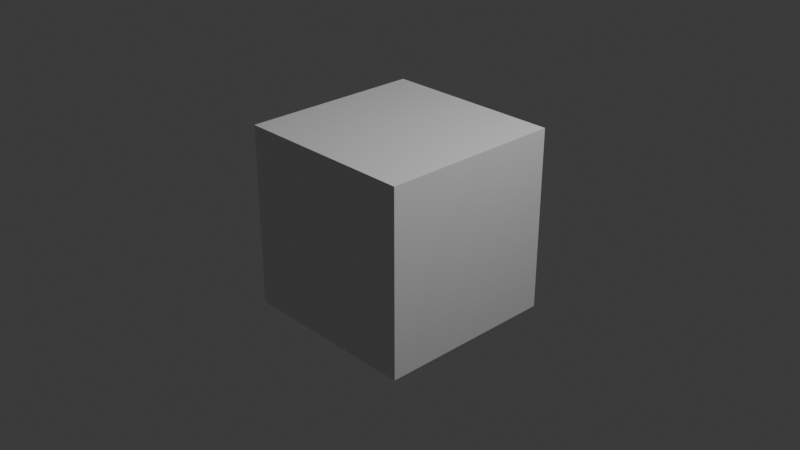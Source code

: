 # Source: 2.blend  (saved by Blender 4.3.34; exported with 4.5.12 LTS)
import bpy
from mathutils import Matrix  # noqa: F401  (used for matrix-valued properties, if any)

bpy.ops.wm.read_factory_settings(use_empty=True)
scene = bpy.context.scene
scene.name = 'Scene'

# ---- collections
col_collection = bpy.data.collections.new('Collection'); scene.collection.children.link(col_collection)

# ---- materials (node trees are filled in below, after node groups)
mat_material = bpy.data.materials.new('Material')
mat_material.alpha_threshold = 0.0
mat_material.roughness = 0.5
mat_material.line_color = (0.0, 0.0, 0.0, 1.0)

# ---- material node trees
mat_material.use_nodes = True; mat_material.node_tree.nodes.clear()
_N = mat_material.node_tree.nodes; _L = mat_material.node_tree.links
n0 = _N.new('ShaderNodeOutputMaterial'); n0.name = 'Material Output'; n0.location = (300, 300)
n1 = _N.new('ShaderNodeBsdfPrincipled'); n1.name = 'Principled BSDF'; n1.location = (10, 300)
n1.inputs[3].default_value = 1.45
_L.new(n1.outputs[0], n0.inputs[0])
n0.is_active_output = True

# ---- world
world_world = bpy.data.worlds.new('World'); scene.world = world_world
world_world.use_nodes = True; world_world.node_tree.nodes.clear()
_N = world_world.node_tree.nodes; _L = world_world.node_tree.links
n0 = _N.new('ShaderNodeOutputWorld'); n0.name = 'World Output'; n0.location = (300, 300)
n1 = _N.new('ShaderNodeBackground'); n1.name = 'Background'; n1.location = (10, 300)
n1.inputs[0].default_value = (0.05088, 0.05088, 0.05088, 1.0)
_L.new(n1.outputs[0], n0.inputs[0])
n0.is_active_output = True
world_world.color = (0.05088, 0.05088, 0.05088)
world_world.sun_shadow_jitter_overblur = 0.0

# ---- cameras
cam_camera = bpy.data.cameras.new('Camera')
cam_camera.clip_end = 100.0
cam_camera.ortho_scale = 7.314

# ---- lights
light_light = bpy.data.lights.new('Light', 'POINT')
light_light.energy = 1000.0
light_light.shadow_soft_size = 0.1

# ---- meshes
me_cube = bpy.data.meshes.new('Cube')
me_cube.from_pydata([(1.0, 1.0, 1.0), (1.0, 1.0, -1.0), (1.0, -1.0, 1.0), (1.0, -1.0, -1.0), (-1.0, 1.0, 1.0), (-1.0, 1.0, -1.0), (-1.0, -1.0, 1.0), (-1.0, -1.0, -1.0)], [], [(0, 4, 6, 2), (3, 2, 6, 7), (7, 6, 4, 5), (5, 1, 3, 7), (1, 0, 2, 3), (5, 4, 0, 1)])
_uv = me_cube.uv_layers.new(name='UVMap')
_uv.uv.foreach_set('vector', [0.625, 0.5, 0.875, 0.5, 0.875, 0.75, 0.625, 0.75, 0.375, 0.75, 0.625, 0.75, 0.625, 1.0, 0.375, 1.0, 0.375, 0.0, 0.625, 0.0, 0.625, 0.25, 0.375, 0.25, 0.125, 0.5, 0.375, 0.5, 0.375, 0.75, 0.125, 0.75, 0.375, 0.5, 0.625, 0.5, 0.625, 0.75, 0.375, 0.75, 0.375, 0.25, 0.625, 0.25, 0.625, 0.5, 0.375, 0.5])
me_cube.materials.append(mat_material)
me_cube.use_mirror_vertex_groups = False
me_cube.update()

# ---- objects
ob_cube = bpy.data.objects.new('Cube', me_cube)
ob_light = bpy.data.objects.new('Light', light_light)
ob_camera = bpy.data.objects.new('Camera', cam_camera)

# ---- transforms, parenting, visibility, modifiers, constraints
ob_cube.location = (0.0, 0.0, 0.0)
ob_cube.lock_rotations_4d = False
ob_cube.empty_display_type = 'ARROWS'
ob_cube.lineart.crease_threshold = 0.0
ob_light.location = (4.076, 1.005, 5.904)
ob_light.rotation_euler = (0.6503, 0.05522, 1.866)
ob_light.lock_rotations_4d = False
ob_light.empty_display_type = 'ARROWS'
ob_light.color = (0.0, 0.0, 0.0, 0.0)
ob_light.lineart.crease_threshold = 0.0
ob_camera.location = (7.359, -6.926, 4.958)
ob_camera.rotation_euler = (1.109, 0.0, 0.8149)
ob_camera.lock_rotations_4d = False
ob_camera.empty_display_type = 'ARROWS'
ob_camera.color = (0.0, 0.0, 0.0, 0.0)
ob_camera.display_type = 'WIRE'
ob_camera.lineart.crease_threshold = 0.0

# ---- collection membership
col_collection.objects.link(ob_cube)
col_collection.objects.link(ob_light)
col_collection.objects.link(ob_camera)

# ---- scene / render settings (as saved in the file)
scene.camera = ob_camera
scene.frame_start = 1; scene.frame_end = 250; scene.frame_set(1)
scene.render.engine = 'CYCLES'
bpy.context.view_layer.update()
